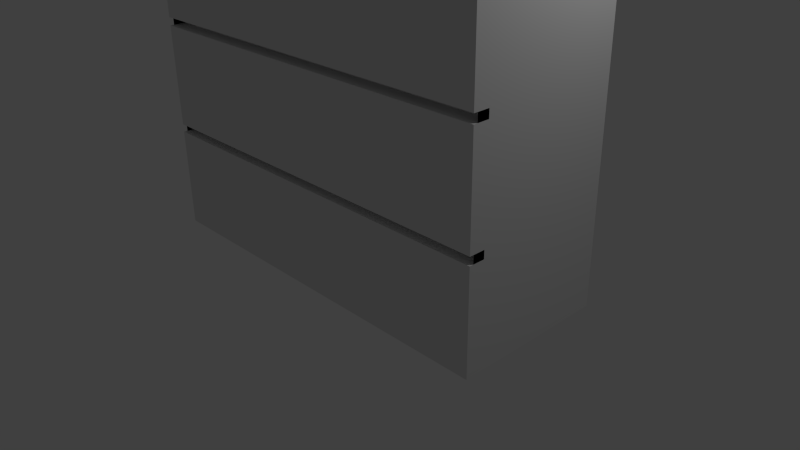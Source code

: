 # Source: dresser.blend  (saved by Blender 2.76.0; exported with 4.5.12 LTS)
import bpy
from mathutils import Matrix  # noqa: F401  (used for matrix-valued properties, if any)

bpy.ops.wm.read_factory_settings(use_empty=True)
scene = bpy.context.scene
scene.name = 'Scene'

# ---- collections
col_collection_1 = bpy.data.collections.new('Collection 1'); scene.collection.children.link(col_collection_1)

# ---- materials (node trees are filled in below, after node groups)
mat_material = bpy.data.materials.new('Material')
mat_material.alpha_threshold = 0.0
mat_material.use_transparent_shadow = False
mat_material.roughness = 0.5
mat_material.line_color = (0.0, 0.0, 0.0, 1.0)

# ---- material node trees

# ---- world
world_world = bpy.data.worlds.new('World'); scene.world = world_world
world_world.color = (0.05088, 0.05088, 0.05088)
world_world.use_sun_shadow = False
world_world.sun_shadow_jitter_overblur = 0.0
world_world.cycles.sampling_method = 'MANUAL'
world_world.cycles.sample_map_resolution = 256

# ---- cameras
cam_camera = bpy.data.cameras.new('Camera')
cam_camera.clip_end = 100.0
cam_camera.lens = 35.0
cam_camera.sensor_width = 32.0
cam_camera.sensor_height = 18.0
cam_camera.ortho_scale = 7.314
cam_camera.dof.focus_distance = 0.0
cam_camera.dof.aperture_fstop = 128.0

# ---- lights
light_lamp = bpy.data.lights.new('Lamp', 'POINT')
light_lamp.transmission_factor = 0.0
light_lamp.cutoff_distance = 30.0
light_lamp.energy = 100.0
light_lamp.shadow_buffer_clip_start = 1.001
light_lamp.shadow_soft_size = 0.1
light_lamp.shadow_maximum_resolution = 0.006
light_lamp.use_absolute_resolution = True
light_lamp.cycles.use_multiple_importance_sampling = False

# ---- meshes
me_cube = bpy.data.meshes.new('Cube')
me_cube.from_pydata([(2.598, 1.0, -0.0632), (2.598, -1.0, -0.0632), (-2.598, -1.0, -0.0632), (-2.598, 1.0, -0.0632), (2.598, 1.0, 7.092), (2.598, -1.0, 7.092), (-2.598, -1.0, 7.092), (-2.598, 1.0, 7.092), (2.598, 1.0, 1.368), (2.598, 1.0, 2.799), (2.598, 1.0, 4.23), (2.598, 1.0, 5.661), (2.598, -1.0, 1.368), (2.598, -1.0, 2.799), (2.598, -1.0, 4.23), (2.598, -1.0, 5.661), (-2.598, -1.0, 1.368), (-2.598, -1.0, 2.799), (-2.598, -1.0, 4.23), (-2.598, -1.0, 5.661), (-2.598, 1.0, 1.368), (-2.598, 1.0, 2.799), (-2.598, 1.0, 4.23), (-2.598, 1.0, 5.661), (2.598, 1.0, 5.587), (2.598, -1.0, 5.587), (-2.598, -1.0, 5.587), (-2.598, 1.0, 5.587), (2.598, 1.0, 4.147), (2.598, -1.0, 4.147), (-2.598, -1.0, 4.147), (-2.598, 1.0, 4.147), (2.598, 1.0, 2.694), (2.598, -1.0, 2.694), (-2.598, -1.0, 2.694), (-2.598, 1.0, 2.694), (2.598, 1.0, 1.263), (2.598, -1.0, 1.263), (-2.598, -1.0, 1.263), (-2.598, 1.0, 1.263), (2.598, 1.0, 7.092), (2.598, -1.0, 7.092), (-2.598, 1.0, 7.092), (-2.598, -1.0, 7.092), (2.598, 1.0, 7.232), (2.598, -1.0, 7.232), (-2.598, 1.0, 7.232), (-2.598, -1.0, 7.232), (2.664, 1.054, 7.092), (2.664, -1.054, 7.092), (-2.664, 1.054, 7.092), (-2.664, -1.054, 7.092), (2.664, 1.054, 7.232), (2.664, -1.054, 7.232), (-2.664, 1.054, 7.232), (-2.664, -1.054, 7.232), (2.598, -1.052, -0.0632), (-2.598, -1.052, -0.0632), (2.598, -1.052, 5.661), (2.598, -1.052, 7.092), (-2.598, -1.052, 5.661), (-2.598, -1.052, 7.092), (2.598, -1.052, 1.368), (-2.598, -1.052, 1.368), (2.598, -1.052, 2.799), (-2.598, -1.052, 2.799), (2.598, -1.052, 4.23), (-2.598, -1.052, 4.23), (2.598, -1.052, 5.587), (-2.598, -1.052, 5.587), (2.598, -1.052, 4.147), (-2.598, -1.052, 4.147), (2.598, -1.052, 2.694), (-2.598, -1.052, 2.694), (2.598, -1.052, 1.263), (-2.598, -1.052, 1.263), (2.598, -0.8477, 1.263), (2.598, -0.8477, 1.368), (2.598, -0.8477, 2.694), (2.598, -0.8477, 2.799), (2.598, -0.8477, 4.147), (2.598, -0.8477, 4.23), (2.598, -0.8477, 5.587), (2.598, -0.8477, 5.661), (-2.598, -0.8477, 1.263), (-2.598, -0.8477, 1.368), (-2.598, -0.8477, 2.694), (-2.598, -0.8477, 2.799), (-2.598, -0.8477, 4.147), (-2.598, -0.8477, 4.23), (-2.598, -0.8477, 5.587), (-2.598, -0.8477, 5.661)], [], [(0, 1, 2, 3), (6, 5, 41, 43), (11, 4, 5, 15), (26, 18, 67, 69), (19, 6, 7, 23), (36, 0, 3, 39), (4, 11, 23, 7), (24, 10, 22, 27), (28, 9, 21, 31), (32, 8, 20, 35), (38, 16, 20, 39), (34, 17, 21, 35), (30, 18, 22, 31), (26, 19, 23, 27), (14, 18, 89, 81), (19, 26, 90, 91), (13, 17, 87, 79), (18, 30, 88, 89), (36, 8, 12, 37), (32, 9, 13, 33), (28, 10, 14, 29), (24, 11, 15, 25), (10, 24, 25, 14), (13, 29, 70, 64), (18, 26, 27, 22), (11, 24, 27, 23), (9, 28, 29, 13), (18, 14, 66, 67), (17, 30, 31, 21), (10, 28, 31, 22), (8, 32, 33, 12), (14, 25, 68, 66), (16, 34, 35, 20), (9, 32, 35, 21), (0, 36, 37, 1), (17, 13, 64, 65), (2, 38, 39, 3), (8, 36, 39, 20), (46, 44, 52, 54), (5, 4, 40, 41), (7, 6, 43, 42), (4, 7, 42, 40), (44, 46, 47, 45), (41, 40, 48, 49), (47, 46, 54, 55), (43, 41, 49, 51), (51, 49, 53, 55), (49, 48, 52, 53), (50, 51, 55, 54), (48, 50, 54, 52), (42, 43, 51, 50), (40, 42, 50, 48), (45, 47, 55, 53), (44, 45, 53, 52), (58, 59, 61, 60), (66, 68, 69, 67), (64, 70, 71, 65), (62, 72, 73, 63), (56, 74, 75, 57), (12, 33, 72, 62), (19, 15, 58, 60), (30, 17, 65, 71), (1, 37, 74, 56), (5, 6, 61, 59), (34, 16, 63, 73), (2, 1, 56, 57), (38, 2, 57, 75), (15, 5, 59, 58), (25, 26, 69, 68), (29, 30, 71, 70), (33, 34, 73, 72), (6, 19, 60, 61), (37, 38, 75, 74), (16, 12, 62, 63), (76, 77, 85, 84), (78, 79, 87, 86), (80, 81, 89, 88), (82, 83, 91, 90), (37, 12, 77, 76), (15, 19, 91, 83), (33, 13, 79, 78), (29, 14, 81, 80), (25, 15, 83, 82), (26, 25, 82, 90), (30, 29, 80, 88), (16, 38, 84, 85), (34, 33, 78, 86), (17, 34, 86, 87), (38, 37, 76, 84), (12, 16, 85, 77)])
me_cube.materials.append(mat_material)
me_cube.use_remesh_preserve_volume = False
me_cube.use_remesh_preserve_attributes = False
me_cube.use_mirror_vertex_groups = False
me_cube.update()

# ---- objects
ob_cube = bpy.data.objects.new('Cube', me_cube)
ob_lamp = bpy.data.objects.new('Lamp', light_lamp)
ob_camera = bpy.data.objects.new('Camera', cam_camera)

# ---- transforms, parenting, visibility, modifiers, constraints
ob_cube.location = (0.0, 0.0, 0.0)
ob_cube.lock_rotations_4d = False
ob_cube.empty_display_type = 'ARROWS'
ob_cube.lineart.crease_threshold = 0.0
ob_lamp.location = (4.076, 1.005, 5.904)
ob_lamp.rotation_euler = (0.6503, 0.05522, 1.866)
ob_lamp.lock_rotations_4d = False
ob_lamp.empty_display_type = 'ARROWS'
ob_lamp.color = (0.0, 0.0, 0.0, 0.0)
ob_lamp.lineart.crease_threshold = 0.0
ob_camera.location = (7.481, -6.508, 5.344)
ob_camera.rotation_euler = (1.109, 0.01082, 0.8149)
ob_camera.lock_rotations_4d = False
ob_camera.empty_display_type = 'ARROWS'
ob_camera.color = (0.0, 0.0, 0.0, 0.0)
ob_camera.display_type = 'WIRE'
ob_camera.lineart.crease_threshold = 0.0

# ---- collection membership
col_collection_1.objects.link(ob_cube)
col_collection_1.objects.link(ob_lamp)
col_collection_1.objects.link(ob_camera)

# ---- scene / render settings (as saved in the file)
scene.camera = ob_camera
scene.frame_start = 1; scene.frame_end = 250; scene.frame_set(1)
scene.render.engine = 'BLENDER_EEVEE_NEXT'
scene.render.resolution_percentage = 50
scene.render.dither_intensity = 0.0
scene.cycles.use_denoising = False
scene.cycles.samples = 10
scene.cycles.sampling_pattern = 'TABULATED_SOBOL'
scene.cycles.light_sampling_threshold = 0.0
scene.cycles.use_adaptive_sampling = False
scene.cycles.use_light_tree = False
scene.cycles.blur_glossy = 0.0
scene.cycles.pixel_filter_type = 'GAUSSIAN'
scene.cycles.sample_clamp_indirect = 0.0
scene.view_settings.view_transform = 'Standard'
bpy.context.view_layer.update()

